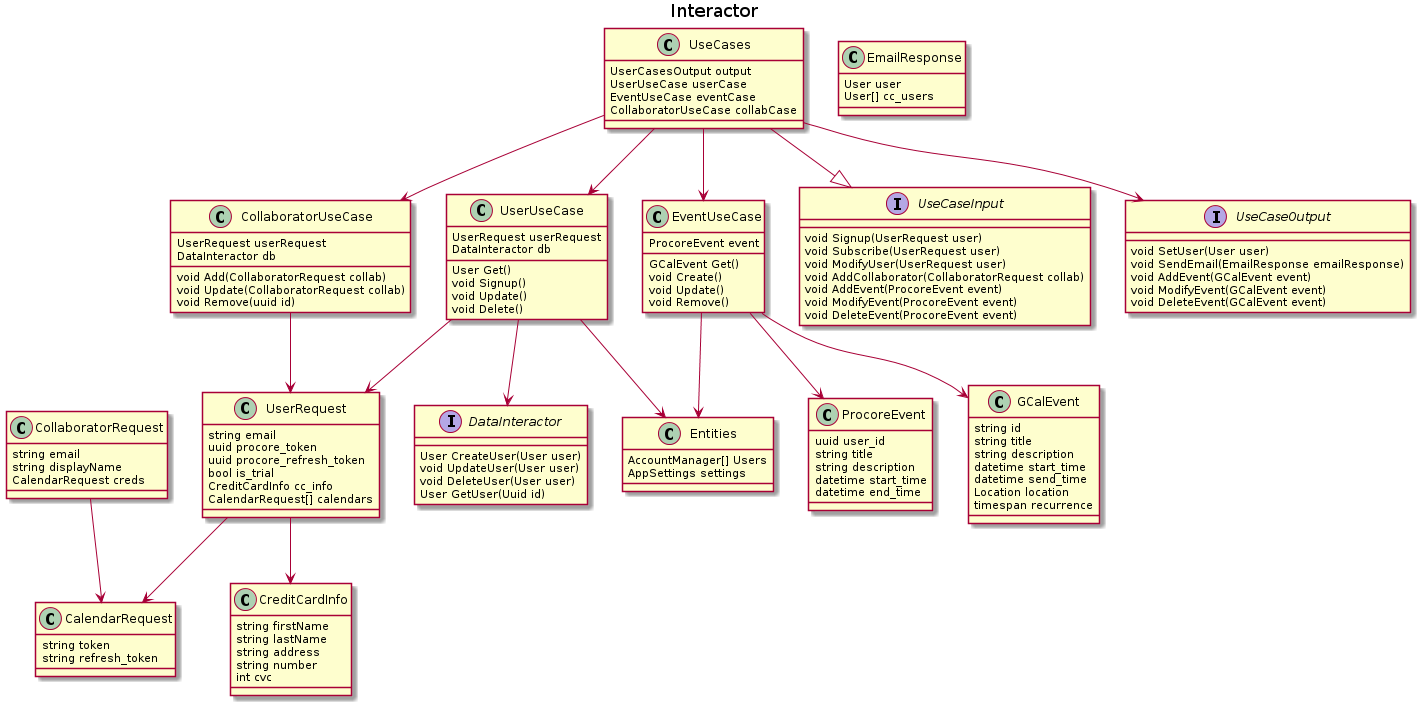

The diagram above was rendered by PlantUML. Its source (embedded in the PNG):
@startuml
title Interactor

class Entities {
    AccountManager[] Users
    AppSettings settings
}

interface DataInteractor {
    User CreateUser(User user)
    void UpdateUser(User user)
    void DeleteUser(User user)
    User GetUser(Uuid id)
}

class UserUseCase {
    UserRequest userRequest
    DataInteractor db
    User Get()
    void Signup()
    void Update()
    void Delete()
}

class EventUseCase {
    ProcoreEvent event
    GCalEvent Get()
    void Create()
    void Update()
    void Remove()
}

class CollaboratorUseCase {
    UserRequest userRequest
    DataInteractor db
    void Add(CollaboratorRequest collab)
    void Update(CollaboratorRequest collab)
    void Remove(uuid id)
}

interface UseCaseInput {
    void Signup(UserRequest user)
    void Subscribe(UserRequest user)
    void ModifyUser(UserRequest user)
    void AddCollaborator(CollaboratorRequest collab)
    void AddEvent(ProcoreEvent event)
    void ModifyEvent(ProcoreEvent event)
    void DeleteEvent(ProcoreEvent event)
}

interface UseCaseOutput {
    void SetUser(User user)
    void SendEmail(EmailResponse emailResponse)
    void AddEvent(GCalEvent event)
    void ModifyEvent(GCalEvent event)
    void DeleteEvent(GCalEvent event)
}

class CalendarRequest {
    string token
    string refresh_token
}

class CreditCardInfo {
    string firstName
    string lastName
    string address
    string number
    int cvc
}

class UserRequest {
    string email
    uuid procore_token
    uuid procore_refresh_token
    bool is_trial
    CreditCardInfo cc_info
    CalendarRequest[] calendars
}

class CollaboratorRequest {
    string email
    string displayName
    CalendarRequest creds
}

class ProcoreEvent {
    uuid user_id
    string title
    string description
    datetime start_time
    datetime end_time
}

class GCalEvent {
    string id
    string title
    string description
    datetime start_time
    datetime send_time
    Location location
    timespan recurrence
}

class EmailResponse {
    User user
    User[] cc_users
    
}

class UseCases {
    UserCasesOutput output
    UserUseCase userCase
    EventUseCase eventCase
    CollaboratorUseCase collabCase
}

UseCases --|> UseCaseInput
UseCases --> UseCaseOutput
EventUseCase --> ProcoreEvent
EventUseCase --> GCalEvent
UserRequest --> CreditCardInfo
UseCases --> EventUseCase
UseCases --> UserUseCase
UserRequest --> CalendarRequest
UserUseCase --> DataInteractor
UserUseCase --> Entities
EventUseCase --> Entities
CollaboratorRequest --> CalendarRequest
UserUseCase --> UserRequest
CollaboratorUseCase --> UserRequest
UseCases --> CollaboratorUseCase

@enduml